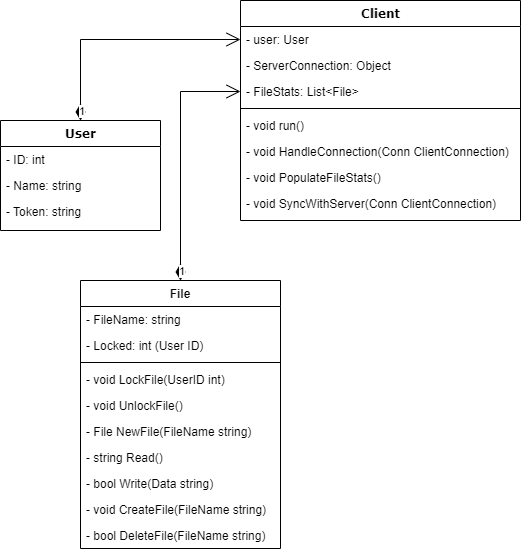

The diagram above was exported from draw.io. Its source (the exported page's mxGraphModel, read from the mxfile embedded in the PNG):
<mxGraphModel dx="1050" dy="549" grid="1" gridSize="10" guides="1" tooltips="1" connect="1" arrows="1" fold="1" page="1" pageScale="1" pageWidth="827" pageHeight="1169" math="0" shadow="0">
  <root>
    <mxCell id="0" />
    <mxCell id="1" parent="0" />
    <mxCell id="jyWb-1rqaShGzZFzjHgC-1" value="Client" style="swimlane;html=1;fontStyle=1;align=center;verticalAlign=top;childLayout=stackLayout;horizontal=1;startSize=26;horizontalStack=0;resizeParent=1;resizeLast=0;collapsible=1;marginBottom=0;swimlaneFillColor=#ffffff;rounded=0;shadow=0;comic=0;labelBackgroundColor=none;strokeWidth=1;fillColor=none;fontFamily=Verdana;fontSize=12" vertex="1" parent="1">
      <mxGeometry x="400" y="80" width="280" height="220" as="geometry" />
    </mxCell>
    <mxCell id="jyWb-1rqaShGzZFzjHgC-3" value="- user: User" style="text;html=1;strokeColor=none;fillColor=none;align=left;verticalAlign=top;spacingLeft=4;spacingRight=4;whiteSpace=wrap;overflow=hidden;rotatable=0;points=[[0,0.5],[1,0.5]];portConstraint=eastwest;" vertex="1" parent="jyWb-1rqaShGzZFzjHgC-1">
      <mxGeometry y="26" width="280" height="26" as="geometry" />
    </mxCell>
    <mxCell id="jyWb-1rqaShGzZFzjHgC-2" value="- ServerConnection: Object" style="text;html=1;strokeColor=none;fillColor=none;align=left;verticalAlign=top;spacingLeft=4;spacingRight=4;whiteSpace=wrap;overflow=hidden;rotatable=0;points=[[0,0.5],[1,0.5]];portConstraint=eastwest;" vertex="1" parent="jyWb-1rqaShGzZFzjHgC-1">
      <mxGeometry y="52" width="280" height="26" as="geometry" />
    </mxCell>
    <mxCell id="jyWb-1rqaShGzZFzjHgC-4" value="- FileStats: List&amp;lt;File&amp;gt;" style="text;html=1;strokeColor=none;fillColor=none;align=left;verticalAlign=top;spacingLeft=4;spacingRight=4;whiteSpace=wrap;overflow=hidden;rotatable=0;points=[[0,0.5],[1,0.5]];portConstraint=eastwest;" vertex="1" parent="jyWb-1rqaShGzZFzjHgC-1">
      <mxGeometry y="78" width="280" height="26" as="geometry" />
    </mxCell>
    <mxCell id="jyWb-1rqaShGzZFzjHgC-5" value="" style="line;html=1;strokeWidth=1;fillColor=none;align=left;verticalAlign=middle;spacingTop=-1;spacingLeft=3;spacingRight=3;rotatable=0;labelPosition=right;points=[];portConstraint=eastwest;" vertex="1" parent="jyWb-1rqaShGzZFzjHgC-1">
      <mxGeometry y="104" width="280" height="8" as="geometry" />
    </mxCell>
    <mxCell id="jyWb-1rqaShGzZFzjHgC-6" value="- void run()" style="text;html=1;strokeColor=none;fillColor=none;align=left;verticalAlign=top;spacingLeft=4;spacingRight=4;whiteSpace=wrap;overflow=hidden;rotatable=0;points=[[0,0.5],[1,0.5]];portConstraint=eastwest;" vertex="1" parent="jyWb-1rqaShGzZFzjHgC-1">
      <mxGeometry y="112" width="280" height="26" as="geometry" />
    </mxCell>
    <mxCell id="jyWb-1rqaShGzZFzjHgC-8" value="- void HandleConnection(Conn ClientConnection)" style="text;strokeColor=none;fillColor=none;align=left;verticalAlign=top;spacingLeft=4;spacingRight=4;overflow=hidden;rotatable=0;points=[[0,0.5],[1,0.5]];portConstraint=eastwest;" vertex="1" parent="jyWb-1rqaShGzZFzjHgC-1">
      <mxGeometry y="138" width="280" height="26" as="geometry" />
    </mxCell>
    <mxCell id="A3nQ_G_mFuLTV8xZEiHO-1" value="- void PopulateFileStats()" style="text;strokeColor=none;fillColor=none;align=left;verticalAlign=top;spacingLeft=4;spacingRight=4;overflow=hidden;rotatable=0;points=[[0,0.5],[1,0.5]];portConstraint=eastwest;" vertex="1" parent="jyWb-1rqaShGzZFzjHgC-1">
      <mxGeometry y="164" width="280" height="26" as="geometry" />
    </mxCell>
    <mxCell id="jyWb-1rqaShGzZFzjHgC-9" value="- void SyncWithServer(Conn ClientConnection)" style="text;strokeColor=none;fillColor=none;align=left;verticalAlign=top;spacingLeft=4;spacingRight=4;overflow=hidden;rotatable=0;points=[[0,0.5],[1,0.5]];portConstraint=eastwest;" vertex="1" parent="jyWb-1rqaShGzZFzjHgC-1">
      <mxGeometry y="190" width="280" height="26" as="geometry" />
    </mxCell>
    <mxCell id="jyWb-1rqaShGzZFzjHgC-11" value="User" style="swimlane;html=1;fontStyle=1;align=center;verticalAlign=top;childLayout=stackLayout;horizontal=1;startSize=26;horizontalStack=0;resizeParent=1;resizeLast=0;collapsible=1;marginBottom=0;swimlaneFillColor=#ffffff;rounded=0;shadow=0;comic=0;labelBackgroundColor=none;strokeWidth=1;fillColor=none;fontFamily=Verdana;fontSize=12" vertex="1" parent="1">
      <mxGeometry x="160" y="200" width="160" height="110" as="geometry" />
    </mxCell>
    <mxCell id="jyWb-1rqaShGzZFzjHgC-12" value="- ID: int" style="text;html=1;strokeColor=none;fillColor=none;align=left;verticalAlign=top;spacingLeft=4;spacingRight=4;whiteSpace=wrap;overflow=hidden;rotatable=0;points=[[0,0.5],[1,0.5]];portConstraint=eastwest;" vertex="1" parent="jyWb-1rqaShGzZFzjHgC-11">
      <mxGeometry y="26" width="160" height="26" as="geometry" />
    </mxCell>
    <mxCell id="jyWb-1rqaShGzZFzjHgC-13" value="- Name: string" style="text;html=1;strokeColor=none;fillColor=none;align=left;verticalAlign=top;spacingLeft=4;spacingRight=4;whiteSpace=wrap;overflow=hidden;rotatable=0;points=[[0,0.5],[1,0.5]];portConstraint=eastwest;" vertex="1" parent="jyWb-1rqaShGzZFzjHgC-11">
      <mxGeometry y="52" width="160" height="26" as="geometry" />
    </mxCell>
    <mxCell id="jyWb-1rqaShGzZFzjHgC-14" value="- Token: string" style="text;html=1;strokeColor=none;fillColor=none;align=left;verticalAlign=top;spacingLeft=4;spacingRight=4;whiteSpace=wrap;overflow=hidden;rotatable=0;points=[[0,0.5],[1,0.5]];portConstraint=eastwest;" vertex="1" parent="jyWb-1rqaShGzZFzjHgC-11">
      <mxGeometry y="78" width="160" height="26" as="geometry" />
    </mxCell>
    <mxCell id="jyWb-1rqaShGzZFzjHgC-15" value="1" style="endArrow=open;html=1;endSize=12;startArrow=diamondThin;startSize=14;startFill=1;edgeStyle=orthogonalEdgeStyle;align=left;verticalAlign=bottom;rounded=0;entryX=0;entryY=0.5;entryDx=0;entryDy=0;exitX=0.5;exitY=0;exitDx=0;exitDy=0;" edge="1" parent="1" source="jyWb-1rqaShGzZFzjHgC-11" target="jyWb-1rqaShGzZFzjHgC-3">
      <mxGeometry x="-1" y="3" relative="1" as="geometry">
        <mxPoint x="200" y="350" as="sourcePoint" />
        <mxPoint x="360" y="350" as="targetPoint" />
      </mxGeometry>
    </mxCell>
    <mxCell id="jyWb-1rqaShGzZFzjHgC-16" value="File" style="swimlane;fontStyle=1;align=center;verticalAlign=top;childLayout=stackLayout;horizontal=1;startSize=26;horizontalStack=0;resizeParent=1;resizeParentMax=0;resizeLast=0;collapsible=1;marginBottom=0;" vertex="1" parent="1">
      <mxGeometry x="240" y="360" width="200" height="268" as="geometry" />
    </mxCell>
    <mxCell id="jyWb-1rqaShGzZFzjHgC-17" value="- FileName: string" style="text;strokeColor=none;fillColor=none;align=left;verticalAlign=top;spacingLeft=4;spacingRight=4;overflow=hidden;rotatable=0;points=[[0,0.5],[1,0.5]];portConstraint=eastwest;" vertex="1" parent="jyWb-1rqaShGzZFzjHgC-16">
      <mxGeometry y="26" width="200" height="26" as="geometry" />
    </mxCell>
    <mxCell id="jyWb-1rqaShGzZFzjHgC-18" value="- Locked: int (User ID)" style="text;strokeColor=none;fillColor=none;align=left;verticalAlign=top;spacingLeft=4;spacingRight=4;overflow=hidden;rotatable=0;points=[[0,0.5],[1,0.5]];portConstraint=eastwest;" vertex="1" parent="jyWb-1rqaShGzZFzjHgC-16">
      <mxGeometry y="52" width="200" height="26" as="geometry" />
    </mxCell>
    <mxCell id="jyWb-1rqaShGzZFzjHgC-19" value="" style="line;strokeWidth=1;fillColor=none;align=left;verticalAlign=middle;spacingTop=-1;spacingLeft=3;spacingRight=3;rotatable=0;labelPosition=right;points=[];portConstraint=eastwest;strokeColor=inherit;" vertex="1" parent="jyWb-1rqaShGzZFzjHgC-16">
      <mxGeometry y="78" width="200" height="8" as="geometry" />
    </mxCell>
    <mxCell id="jyWb-1rqaShGzZFzjHgC-20" value="- void LockFile(UserID int)" style="text;strokeColor=none;fillColor=none;align=left;verticalAlign=top;spacingLeft=4;spacingRight=4;overflow=hidden;rotatable=0;points=[[0,0.5],[1,0.5]];portConstraint=eastwest;" vertex="1" parent="jyWb-1rqaShGzZFzjHgC-16">
      <mxGeometry y="86" width="200" height="26" as="geometry" />
    </mxCell>
    <mxCell id="jyWb-1rqaShGzZFzjHgC-21" value="- void UnlockFile()" style="text;strokeColor=none;fillColor=none;align=left;verticalAlign=top;spacingLeft=4;spacingRight=4;overflow=hidden;rotatable=0;points=[[0,0.5],[1,0.5]];portConstraint=eastwest;" vertex="1" parent="jyWb-1rqaShGzZFzjHgC-16">
      <mxGeometry y="112" width="200" height="26" as="geometry" />
    </mxCell>
    <mxCell id="jyWb-1rqaShGzZFzjHgC-22" value="- File NewFile(FileName string)" style="text;strokeColor=none;fillColor=none;align=left;verticalAlign=top;spacingLeft=4;spacingRight=4;overflow=hidden;rotatable=0;points=[[0,0.5],[1,0.5]];portConstraint=eastwest;" vertex="1" parent="jyWb-1rqaShGzZFzjHgC-16">
      <mxGeometry y="138" width="200" height="26" as="geometry" />
    </mxCell>
    <mxCell id="jyWb-1rqaShGzZFzjHgC-23" value="- string Read()" style="text;strokeColor=none;fillColor=none;align=left;verticalAlign=top;spacingLeft=4;spacingRight=4;overflow=hidden;rotatable=0;points=[[0,0.5],[1,0.5]];portConstraint=eastwest;" vertex="1" parent="jyWb-1rqaShGzZFzjHgC-16">
      <mxGeometry y="164" width="200" height="26" as="geometry" />
    </mxCell>
    <mxCell id="jyWb-1rqaShGzZFzjHgC-24" value="- bool Write(Data string)" style="text;strokeColor=none;fillColor=none;align=left;verticalAlign=top;spacingLeft=4;spacingRight=4;overflow=hidden;rotatable=0;points=[[0,0.5],[1,0.5]];portConstraint=eastwest;" vertex="1" parent="jyWb-1rqaShGzZFzjHgC-16">
      <mxGeometry y="190" width="200" height="26" as="geometry" />
    </mxCell>
    <mxCell id="jyWb-1rqaShGzZFzjHgC-25" value="- void CreateFile(FileName string)" style="text;strokeColor=none;fillColor=none;align=left;verticalAlign=top;spacingLeft=4;spacingRight=4;overflow=hidden;rotatable=0;points=[[0,0.5],[1,0.5]];portConstraint=eastwest;" vertex="1" parent="jyWb-1rqaShGzZFzjHgC-16">
      <mxGeometry y="216" width="200" height="26" as="geometry" />
    </mxCell>
    <mxCell id="jyWb-1rqaShGzZFzjHgC-26" value="- bool DeleteFile(FileName string)" style="text;strokeColor=none;fillColor=none;align=left;verticalAlign=top;spacingLeft=4;spacingRight=4;overflow=hidden;rotatable=0;points=[[0,0.5],[1,0.5]];portConstraint=eastwest;" vertex="1" parent="jyWb-1rqaShGzZFzjHgC-16">
      <mxGeometry y="242" width="200" height="26" as="geometry" />
    </mxCell>
    <mxCell id="jyWb-1rqaShGzZFzjHgC-27" value="1" style="endArrow=open;html=1;endSize=12;startArrow=diamondThin;startSize=14;startFill=1;edgeStyle=orthogonalEdgeStyle;align=left;verticalAlign=bottom;rounded=0;entryX=0;entryY=0.5;entryDx=0;entryDy=0;exitX=0.5;exitY=0;exitDx=0;exitDy=0;" edge="1" parent="1" source="jyWb-1rqaShGzZFzjHgC-16" target="jyWb-1rqaShGzZFzjHgC-4">
      <mxGeometry x="-1" y="3" relative="1" as="geometry">
        <mxPoint x="130" y="210" as="sourcePoint" />
        <mxPoint x="410" y="129" as="targetPoint" />
      </mxGeometry>
    </mxCell>
  </root>
</mxGraphModel>